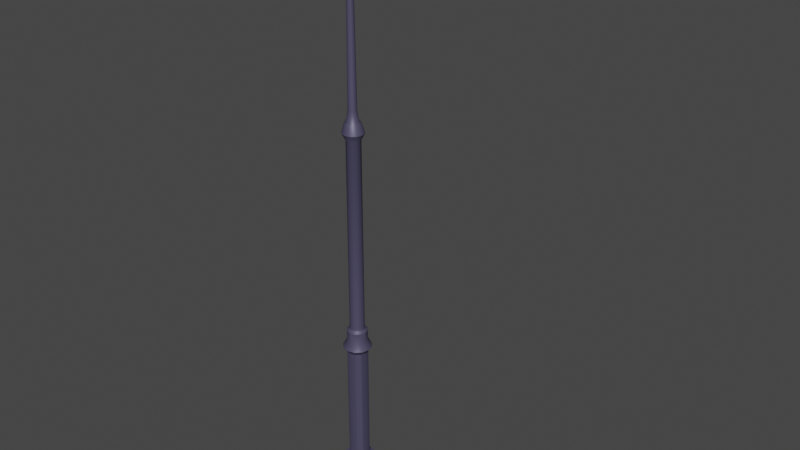 # Source: fonar.blend  (saved by Blender 3.6.13; exported with 4.5.12 LTS)
import bpy
from mathutils import Matrix  # noqa: F401  (used for matrix-valued properties, if any)

bpy.ops.wm.read_factory_settings(use_empty=True)
scene = bpy.context.scene
scene.name = 'Scene'

# ---- collections
col_collection = bpy.data.collections.new('Collection'); scene.collection.children.link(col_collection)

# ---- materials (node trees are filled in below, after node groups)
mat_material_001 = bpy.data.materials.new('Material.001')
mat_material_001.use_transparent_shadow = False

# ---- node groups
ng_auto_smooth = bpy.data.node_groups.new('Auto Smooth', 'GeometryNodeTree')
_s = ng_auto_smooth.interface.new_socket(name='Geometry', in_out='OUTPUT', socket_type='NodeSocketGeometry')
_s = ng_auto_smooth.interface.new_socket(name='Geometry', in_out='INPUT', socket_type='NodeSocketGeometry')
_s = ng_auto_smooth.interface.new_socket(name='Angle', in_out='INPUT', socket_type='NodeSocketFloat')
_s.subtype = 'ANGLE'
_s.min_value = 0.0
_s.max_value = 3.142
ng_auto_smooth.is_modifier = True
_N = ng_auto_smooth.nodes; _L = ng_auto_smooth.links
n0 = _N.new('NodeGroupOutput'); n0.name = 'Group Output'; n0.location = (480, -100)
n1 = _N.new('NodeGroupInput'); n1.name = 'Group Input'; n1.location = (-420, -300)
n2 = _N.new('NodeGroupInput'); n2.name = 'Group Input.001'; n2.location = (-60, -100)
n3 = _N.new('GeometryNodeSetShadeSmooth'); n3.name = 'Set Shade Smooth'; n3.location = (120, -100)
n3.domain = 'EDGE'
n4 = _N.new('GeometryNodeSetShadeSmooth'); n4.name = 'Set Shade Smooth.001'; n4.location = (300, -100)
n5 = _N.new('GeometryNodeInputMeshEdgeAngle'); n5.name = 'Edge Angle'; n5.location = (-420, -220)
n6 = _N.new('GeometryNodeInputEdgeSmooth'); n6.name = 'Is Edge Smooth'; n6.location = (-60, -160)
n7 = _N.new('GeometryNodeInputShadeSmooth'); n7.name = 'Is Face Smooth'; n7.location = (-240, -340)
n8 = _N.new('FunctionNodeBooleanMath'); n8.name = 'Boolean Math'; n8.location = (-60, -220)
n9 = _N.new('FunctionNodeCompare'); n9.name = 'Compare'; n9.location = (-240, -180)
n9.operation = 'LESS_EQUAL'
_L.new(n5.outputs[0], n9.inputs[0])
_L.new(n4.outputs[0], n0.inputs[0])
_L.new(n1.outputs[1], n9.inputs[1])
_L.new(n9.outputs[0], n8.inputs[0])
_L.new(n7.outputs[0], n8.inputs[1])
_L.new(n2.outputs[0], n3.inputs[0])
_L.new(n6.outputs[0], n3.inputs[1])
_L.new(n3.outputs[0], n4.inputs[0])
_L.new(n8.outputs[0], n3.inputs[2])
n0.is_active_output = True

# ---- material node trees
mat_material_001.use_nodes = True; mat_material_001.node_tree.nodes.clear()
_N = mat_material_001.node_tree.nodes; _L = mat_material_001.node_tree.links
n0 = _N.new('ShaderNodeBsdfPrincipled'); n0.name = 'Principled BSDF'; n0.location = (10, 300)
n0.distribution = 'GGX'
n0.subsurface_method = 'RANDOM_WALK_SKIN'
n0.inputs[0].default_value = (0.08333, 0.07673, 0.1376, 1.0)
n0.inputs[1].default_value = 0.2441
n0.inputs[3].default_value = 1.45
n0.inputs[27].default_value = (0.0, 0.0, 0.0, 1.0)
n0.inputs[28].default_value = 1.0
n1 = _N.new('ShaderNodeOutputMaterial'); n1.name = 'Material Output'; n1.location = (300, 300)
_L.new(n0.outputs[0], n1.inputs[0])
n1.is_active_output = True

# ---- world
world_world = bpy.data.worlds.new('World'); scene.world = world_world
world_world.use_nodes = True; world_world.node_tree.nodes.clear()
_N = world_world.node_tree.nodes; _L = world_world.node_tree.links
n0 = _N.new('ShaderNodeOutputWorld'); n0.name = 'World Output'; n0.location = (300, 300)
n1 = _N.new('ShaderNodeBackground'); n1.name = 'Background'; n1.location = (10, 300)
n1.inputs[0].default_value = (0.05088, 0.05088, 0.05088, 1.0)
_L.new(n1.outputs[0], n0.inputs[0])
n0.is_active_output = True
world_world.color = (0.05088, 0.05088, 0.05088)
world_world.use_sun_shadow = False
world_world.sun_shadow_jitter_overblur = 0.0

# ---- meshes
me_circle_001 = bpy.data.meshes.new('Circle.001')
me_circle_001.from_pydata([(7.627, -0.3204, 35.85), (7.817, -0.1814, 36.04), (7.671, -0.4931, 36.04), (7.627, -0.3204, 37.1), (7.671, -0.4931, 36.91), (7.817, -0.1814, 36.91), (7.671, 0.4931, 36.04), (7.817, 0.1814, 36.04), (7.627, 0.3204, 35.85), (7.627, 0.3204, 37.1), (7.817, 0.1814, 36.91), (7.671, 0.4931, 36.91), (7.351, 0.5524, 35.85), (7.351, 0.7605, 36.04), (6.884, 0.6422, 35.85), (6.884, 0.849, 36.04), (6.418, 0.683, 35.85), (6.418, 0.8896, 36.04), (4.454, 0.6131, 35.85), (4.454, 0.821, 36.04), (4.026, 0.5442, 36.06), (4.068, 0.3669, 35.86), (3.879, 0.2343, 36.07), (4.068, 0.3669, 37.08), (4.026, 0.5442, 36.89), (3.879, 0.2343, 36.88), (4.454, 0.6131, 37.1), (4.454, 0.821, 36.91), (6.418, 0.683, 37.1), (6.418, 0.8896, 36.91), (6.884, 0.6422, 37.1), (6.884, 0.849, 36.91), (7.351, 0.7605, 36.91), (7.351, 0.5524, 37.1), (4.068, -0.3669, 35.86), (4.026, -0.5442, 36.06), (3.879, -0.2343, 36.07), (4.454, -0.6131, 35.85), (4.454, -0.821, 36.04), (6.418, -0.683, 35.85), (6.418, -0.8896, 36.04), (6.884, -0.6422, 35.85), (6.884, -0.849, 36.04), (7.351, -0.7605, 36.04), (7.351, -0.5524, 35.85), (7.351, -0.5524, 37.1), (7.351, -0.7605, 36.91), (6.884, -0.6422, 37.1), (6.884, -0.849, 36.91), (6.418, -0.683, 37.1), (6.418, -0.8896, 36.91), (4.454, -0.6131, 37.1), (4.454, -0.821, 36.91), (4.026, -0.5442, 36.89), (4.068, -0.3669, 37.08), (3.879, -0.2343, 36.88), (4.221, -0.7026, 36.91), (4.221, -0.4926, 37.1), (4.221, -0.7026, 36.04), (4.221, -0.4926, 35.85), (4.221, 0.7026, 36.91), (4.221, 0.4926, 37.1), (4.221, 0.7026, 36.04), (4.221, 0.4926, 35.85), (0.0389, 1.0, -0.06917), (-0.4611, 0.866, -0.06917), (-0.8271, 0.5, -0.06917), (-0.9611, 0.0, -0.06917), (-0.8271, -0.5, -0.06917), (-0.4611, -0.866, -0.06917), (0.0389, -1.0, -0.06917), (0.5389, -0.866, -0.06917), (0.9049, -0.5, -0.06917), (1.039, 0.0, -0.06917), (0.9049, 0.5, -0.06917), (0.5389, 0.866, -0.06917), (0.0389, 1.0, 0.7087), (-0.4611, 0.866, 0.7087), (-0.8271, 0.5, 0.7087), (-0.9611, 0.0, 0.7087), (-0.8271, -0.5, 0.7087), (-0.4611, -0.866, 0.7087), (0.0389, -1.0, 0.7087), (0.5389, -0.866, 0.7087), (0.9049, -0.5, 0.7087), (1.039, 0.0, 0.7087), (0.9049, 0.5, 0.7087), (0.5389, 0.866, 0.7087), (0.0389, 0.6594, 0.7087), (-0.2908, 0.5711, 0.7087), (-0.5322, 0.3297, 0.7087), (-0.6205, 2.534e-09, 0.7087), (-0.5322, -0.3297, 0.7087), (-0.2908, -0.5711, 0.7087), (0.0389, -0.6594, 0.7087), (0.3686, -0.5711, 0.7087), (0.61, -0.3297, 0.7087), (0.6983, 2.534e-09, 0.7087), (0.61, 0.3297, 0.7087), (0.3686, 0.5711, 0.7087), (0.0389, 0.6594, 8.805), (-0.2908, 0.5711, 8.805), (-0.5322, 0.3297, 8.805), (-0.6205, 2.534e-09, 8.805), (-0.5322, -0.3297, 8.805), (-0.2908, -0.5711, 8.805), (0.0389, -0.6594, 8.805), (0.3686, -0.5711, 8.805), (0.61, -0.3297, 8.805), (0.6983, 2.534e-09, 8.805), (0.61, 0.3297, 8.805), (0.3686, 0.5711, 8.805), (0.0389, 0.9075, 9.121), (-0.4149, 0.7859, 9.121), (-0.747, 0.4538, 9.121), (-0.8686, 2.088e-09, 9.121), (-0.747, -0.4538, 9.121), (-0.4149, -0.7859, 9.121), (0.0389, -0.9075, 9.121), (0.4926, -0.7859, 9.121), (0.8248, -0.4538, 9.121), (0.9464, 2.088e-09, 9.121), (0.8248, 0.4538, 9.121), (0.4926, 0.7859, 9.121), (0.0389, 0.6573, 9.595), (-0.2897, 0.5692, 9.595), (-0.5303, 0.3286, 9.595), (-0.6184, -2.591e-09, 9.595), (-0.5303, -0.3286, 9.595), (-0.2897, -0.5692, 9.595), (0.0389, -0.6573, 9.595), (0.3675, -0.5692, 9.595), (0.6081, -0.3286, 9.595), (0.6962, -2.591e-09, 9.595), (0.6081, 0.3286, 9.595), (0.3675, 0.5692, 9.595), (0.0389, 0.6573, 10.27), (-0.2897, 0.5692, 10.27), (-0.5303, 0.3286, 10.27), (-0.6184, -2.591e-09, 10.27), (-0.5303, -0.3286, 10.27), (-0.2897, -0.5692, 10.27), (0.0389, -0.6573, 10.27), (0.3675, -0.5692, 10.27), (0.6081, -0.3286, 10.27), (0.6962, -2.591e-09, 10.27), (0.6081, 0.3286, 10.27), (0.3675, 0.5692, 10.27), (0.0389, 0.5015, 10.43), (-0.2118, 0.4343, 10.43), (-0.3954, 0.2507, 10.43), (-0.4626, -1.095e-09, 10.43), (-0.3954, -0.2507, 10.43), (-0.2118, -0.4343, 10.43), (0.0389, -0.5015, 10.43), (0.2896, -0.4343, 10.43), (0.4732, -0.2507, 10.43), (0.5404, -1.095e-09, 10.43), (0.4732, 0.2507, 10.43), (0.2896, 0.4343, 10.43), (0.0389, 0.4732, 10.63), (-0.1977, 0.4098, 10.63), (-0.3709, 0.2366, 10.63), (-0.4343, -4.233e-10, 10.63), (-0.3709, -0.2366, 10.63), (-0.1977, -0.4098, 10.63), (0.0389, -0.4732, 10.63), (0.2755, -0.4098, 10.63), (0.4487, -0.2366, 10.63), (0.5121, -4.233e-10, 10.63), (0.4487, 0.2366, 10.63), (0.2755, 0.4098, 10.63), (0.03644, 0.4562, 22.77), (-0.1917, 0.3951, 22.77), (-0.3587, 0.2281, 22.77), (-0.4198, -7.009e-09, 22.77), (-0.3587, -0.2281, 22.77), (-0.1917, -0.3951, 22.77), (0.03644, -0.4562, 22.77), (0.2646, -0.3951, 22.77), (0.4316, -0.2281, 22.77), (0.4927, -7.009e-09, 22.77), (0.4316, 0.2281, 22.77), (0.2646, 0.3951, 22.77), (0.03644, 0.6791, 23.18), (-0.3031, 0.5881, 23.18), (-0.5517, 0.3396, 23.18), (-0.6427, -7.208e-09, 23.18), (-0.5517, -0.3396, 23.18), (-0.3031, -0.5881, 23.18), (0.03644, -0.6791, 23.18), (0.376, -0.5881, 23.18), (0.6246, -0.3396, 23.18), (0.7156, -7.208e-09, 23.18), (0.6246, 0.3396, 23.18), (0.376, 0.5881, 23.18), (0.008839, 0.5024, 23.76), (-0.2424, 0.4351, 23.76), (-0.4263, 0.2512, 23.76), (-0.4936, -9.261e-08, 23.76), (-0.4263, -0.2512, 23.76), (-0.2424, -0.4351, 23.76), (0.008839, -0.5024, 23.76), (0.2601, -0.4351, 23.76), (0.444, -0.2512, 23.76), (0.5113, -9.261e-08, 23.76), (0.444, 0.2512, 23.76), (0.2601, 0.4351, 23.76), (0.008839, 0.378, 23.92), (-0.1802, 0.3273, 23.92), (-0.3185, 0.189, 23.92), (-0.3692, -9.087e-08, 23.92), (-0.3185, -0.189, 23.92), (-0.1802, -0.3273, 23.92), (0.008839, -0.378, 23.92), (0.1978, -0.3273, 23.92), (0.3362, -0.189, 23.92), (0.3868, -9.087e-08, 23.92), (0.3362, 0.189, 23.92), (0.1978, 0.3273, 23.92), (0.006384, 0.28, 24.51), (-0.1336, 0.2425, 24.51), (-0.2361, 0.14, 24.51), (-0.2736, -9.792e-08, 24.51), (-0.2361, -0.14, 24.51), (-0.1336, -0.2425, 24.51), (0.006384, -0.28, 24.51), (0.1464, -0.2425, 24.51), (0.2489, -0.14, 24.51), (0.2864, -9.792e-08, 24.51), (0.2489, 0.14, 24.51), (0.1464, 0.2425, 24.51), (0.006384, 0.1977, 32.75), (-0.09247, 0.1712, 32.75), (-0.1648, 0.09885, 32.75), (-0.1913, -9.274e-08, 32.75), (-0.1648, -0.09885, 32.75), (-0.09247, -0.1712, 32.75), (0.006384, -0.1977, 32.75), (0.1052, -0.1712, 32.75), (0.1776, -0.09885, 32.75), (0.2041, -9.274e-08, 32.75), (0.1776, 0.09885, 32.75), (0.1052, 0.1712, 32.75), (0.006382, 0.1977, 34.67), (-0.08436, 0.1712, 34.71), (-0.1508, 0.09885, 34.73), (-0.1751, -1.033e-07, 34.74), (-0.1508, -0.09885, 34.73), (-0.08436, -0.1712, 34.71), (0.006382, -0.1977, 34.67), (0.09712, -0.1712, 34.63), (0.1635, -0.09885, 34.6), (0.1879, -8.221e-08, 34.59), (0.1635, 0.09885, 34.6), (0.09712, 0.1712, 34.63), (0.4637, 0.1977, 35.66), (0.4025, 0.1712, 35.74), (0.3577, 0.09885, 35.79), (0.3412, -2.47e-07, 35.81), (0.3577, -0.09885, 35.79), (0.4025, -0.1712, 35.74), (0.4637, -0.1977, 35.66), (0.5249, -0.1712, 35.58), (0.5698, -0.09885, 35.52), (0.5862, -2.053e-07, 35.5), (0.5698, 0.09885, 35.52), (0.5249, 0.1712, 35.58), (1.457, 0.1977, 36.38), (1.425, 0.1712, 36.47), (1.402, 0.09885, 36.54), (1.393, -3.479e-07, 36.56), (1.402, -0.09885, 36.54), (1.425, -0.1712, 36.47), (1.457, -0.1977, 36.38), (1.489, -0.1712, 36.28), (1.512, -0.09885, 36.22), (1.52, -2.976e-07, 36.19), (1.512, 0.09885, 36.22), (1.489, 0.1712, 36.28), (2.502, 0.1977, 36.68), (2.505, 0.1712, 36.78), (2.508, 0.09885, 36.85), (2.508, -3.897e-07, 36.88), (2.508, -0.09885, 36.85), (2.505, -0.1712, 36.78), (2.502, -0.1977, 36.68), (2.499, -0.1712, 36.58), (2.496, -0.09885, 36.51), (2.496, -3.366e-07, 36.48), (2.496, 0.09885, 36.51), (2.499, 0.1712, 36.58), (3.907, 0.1977, 36.71), (3.91, 0.1712, 36.81), (3.912, 0.09885, 36.88), (3.913, -3.94e-07, 36.91), (3.912, -0.09885, 36.88), (3.91, -0.1712, 36.81), (3.907, -0.1977, 36.71), (3.903, -0.1712, 36.61), (3.901, -0.09885, 36.54), (3.9, -3.409e-07, 36.51), (3.901, 0.09885, 36.54), (3.903, 0.1712, 36.61)], [], [(28, 26, 51, 49), (15, 31, 32, 13), (2, 4, 46, 43), (55, 25, 22, 36), (7, 10, 5, 1), (40, 50, 52, 38), (13, 32, 11, 6), (58, 56, 53, 35), (33, 30, 47, 45), (30, 28, 49, 47), (26, 61, 57, 51), (62, 60, 27, 19), (63, 18, 37, 59), (19, 27, 29, 17), (17, 29, 31, 15), (9, 33, 45, 3), (43, 46, 48, 42), (42, 48, 50, 40), (38, 52, 56, 58), (21, 63, 59, 34), (20, 24, 60, 62), (18, 16, 39, 37), (16, 14, 41, 39), (14, 12, 44, 41), (61, 23, 54, 57), (0, 1, 2), (3, 4, 5), (6, 7, 8), (9, 10, 11), (20, 21, 22), (23, 24, 25), (34, 35, 36), (53, 54, 55), (33, 9, 11, 32), (10, 7, 6, 11), (0, 8, 7, 1), (9, 3, 5, 10), (4, 2, 1, 5), (44, 0, 2, 43), (8, 12, 13, 6), (12, 14, 15, 13), (14, 16, 17, 15), (16, 18, 19, 17), (63, 21, 20, 62), (61, 26, 27, 60), (26, 28, 29, 27), (28, 30, 31, 29), (30, 33, 32, 31), (59, 37, 38, 58), (37, 39, 40, 38), (39, 41, 42, 40), (41, 44, 43, 42), (3, 45, 46, 4), (45, 47, 48, 46), (47, 49, 50, 48), (49, 51, 52, 50), (57, 54, 53, 56), (25, 55, 54, 23), (21, 34, 36, 22), (55, 36, 35, 53), (24, 20, 22, 25), (23, 61, 60, 24), (51, 57, 56, 52), (18, 63, 62, 19), (34, 59, 58, 35), (12, 8, 0, 44), (68, 80, 79, 67), (75, 87, 86, 74), (65, 77, 76, 64), (72, 84, 83, 71), (69, 81, 80, 68), (64, 76, 87, 75), (66, 78, 77, 65), (73, 85, 84, 72), (70, 82, 81, 69), (67, 79, 78, 66), (74, 86, 85, 73), (71, 83, 82, 70), (79, 91, 90, 78), (86, 98, 97, 85), (83, 95, 94, 82), (80, 92, 91, 79), (87, 99, 98, 86), (77, 89, 88, 76), (84, 96, 95, 83), (81, 93, 92, 80), (76, 88, 99, 87), (78, 90, 89, 77), (85, 97, 96, 84), (82, 94, 93, 81), (94, 106, 105, 93), (91, 103, 102, 90), (98, 110, 109, 97), (95, 107, 106, 94), (92, 104, 103, 91), (99, 111, 110, 98), (89, 101, 100, 88), (96, 108, 107, 95), (93, 105, 104, 92), (88, 100, 111, 99), (90, 102, 101, 89), (97, 109, 108, 96), (106, 118, 117, 105), (103, 115, 114, 102), (110, 122, 121, 109), (107, 119, 118, 106), (104, 116, 115, 103), (111, 123, 122, 110), (101, 113, 112, 100), (108, 120, 119, 107), (105, 117, 116, 104), (100, 112, 123, 111), (102, 114, 113, 101), (109, 121, 120, 108), (121, 133, 132, 120), (118, 130, 129, 117), (115, 127, 126, 114), (122, 134, 133, 121), (119, 131, 130, 118), (116, 128, 127, 115), (123, 135, 134, 122), (113, 125, 124, 112), (120, 132, 131, 119), (117, 129, 128, 116), (112, 124, 135, 123), (114, 126, 125, 113), (126, 138, 137, 125), (133, 145, 144, 132), (130, 142, 141, 129), (127, 139, 138, 126), (134, 146, 145, 133), (131, 143, 142, 130), (128, 140, 139, 127), (135, 147, 146, 134), (125, 137, 136, 124), (132, 144, 143, 131), (129, 141, 140, 128), (124, 136, 147, 135), (136, 148, 159, 147), (138, 150, 149, 137), (145, 157, 156, 144), (142, 154, 153, 141), (139, 151, 150, 138), (146, 158, 157, 145), (143, 155, 154, 142), (140, 152, 151, 139), (147, 159, 158, 146), (137, 149, 148, 136), (144, 156, 155, 143), (141, 153, 152, 140), (153, 165, 164, 152), (148, 160, 171, 159), (150, 162, 161, 149), (157, 169, 168, 156), (154, 166, 165, 153), (151, 163, 162, 150), (158, 170, 169, 157), (155, 167, 166, 154), (152, 164, 163, 151), (159, 171, 170, 158), (149, 161, 160, 148), (156, 168, 167, 155), (165, 177, 176, 164), (160, 172, 183, 171), (162, 174, 173, 161), (169, 181, 180, 168), (166, 178, 177, 165), (163, 175, 174, 162), (170, 182, 181, 169), (167, 179, 178, 166), (164, 176, 175, 163), (171, 183, 182, 170), (161, 173, 172, 160), (168, 180, 179, 167), (177, 189, 188, 176), (172, 184, 195, 183), (174, 186, 185, 173), (181, 193, 192, 180), (178, 190, 189, 177), (175, 187, 186, 174), (182, 194, 193, 181), (179, 191, 190, 178), (176, 188, 187, 175), (183, 195, 194, 182), (173, 185, 184, 172), (180, 192, 191, 179), (189, 201, 200, 188), (184, 196, 207, 195), (186, 198, 197, 185), (193, 205, 204, 192), (190, 202, 201, 189), (187, 199, 198, 186), (194, 206, 205, 193), (191, 203, 202, 190), (188, 200, 199, 187), (195, 207, 206, 194), (185, 197, 196, 184), (192, 204, 203, 191), (204, 216, 215, 203), (201, 213, 212, 200), (196, 208, 219, 207), (198, 210, 209, 197), (205, 217, 216, 204), (202, 214, 213, 201), (199, 211, 210, 198), (206, 218, 217, 205), (203, 215, 214, 202), (200, 212, 211, 199), (207, 219, 218, 206), (197, 209, 208, 196), (209, 221, 220, 208), (216, 228, 227, 215), (213, 225, 224, 212), (208, 220, 231, 219), (210, 222, 221, 209), (217, 229, 228, 216), (214, 226, 225, 213), (211, 223, 222, 210), (218, 230, 229, 217), (215, 227, 226, 214), (212, 224, 223, 211), (219, 231, 230, 218), (231, 243, 242, 230), (221, 233, 232, 220), (228, 240, 239, 227), (225, 237, 236, 224), (220, 232, 243, 231), (222, 234, 233, 221), (229, 241, 240, 228), (226, 238, 237, 225), (223, 235, 234, 222), (230, 242, 241, 229), (227, 239, 238, 226), (224, 236, 235, 223), (236, 248, 247, 235), (243, 255, 254, 242), (233, 245, 244, 232), (240, 252, 251, 239), (237, 249, 248, 236), (232, 244, 255, 243), (234, 246, 245, 233), (241, 253, 252, 240), (238, 250, 249, 237), (235, 247, 246, 234), (242, 254, 253, 241), (239, 251, 250, 238), (250, 262, 261, 249), (247, 259, 258, 246), (254, 266, 265, 253), (251, 263, 262, 250), (248, 260, 259, 247), (255, 267, 266, 254), (245, 257, 256, 244), (252, 264, 263, 251), (249, 261, 260, 248), (244, 256, 267, 255), (246, 258, 257, 245), (253, 265, 264, 252), (265, 277, 276, 264), (262, 274, 273, 261), (259, 271, 270, 258), (266, 278, 277, 265), (263, 275, 274, 262), (260, 272, 271, 259), (267, 279, 278, 266), (257, 269, 268, 256), (264, 276, 275, 263), (261, 273, 272, 260), (256, 268, 279, 267), (258, 270, 269, 257), (273, 285, 284, 272), (268, 280, 291, 279), (270, 282, 281, 269), (277, 289, 288, 276), (274, 286, 285, 273), (271, 283, 282, 270), (278, 290, 289, 277), (275, 287, 286, 274), (272, 284, 283, 271), (279, 291, 290, 278), (269, 281, 280, 268), (276, 288, 287, 275), (288, 300, 299, 287), (285, 297, 296, 284), (280, 292, 303, 291), (282, 294, 293, 281), (289, 301, 300, 288), (286, 298, 297, 285), (283, 295, 294, 282), (290, 302, 301, 289), (287, 299, 298, 286), (284, 296, 295, 283), (291, 303, 302, 290), (281, 293, 292, 280), (65, 64, 75, 74, 73, 72, 71, 70, 69, 68, 67, 66)])
me_circle_001.polygons.foreach_set('use_smooth', [True] * 295)
_uv = me_circle_001.uv_layers.new(name='UVMap')
_uv.uv.foreach_set('vector', [0.75, 0.529, 0.7917, 0.5316, 0.7917, 0.7184, 0.75, 0.721, 0.4131, 0.4167, 0.5869, 0.4167, 0.5869, 0.4583, 0.4131, 0.4583, 0.4131, 0.763, 0.5869, 0.763, 0.5869, 0.7917, 0.4131, 0.7917, 0.5749, 0.819, 0.5613, 0.4645, 0.277, 0.5791, 0.3784, 0.8458, 0.4131, 0.564, 0.5869, 0.564, 0.5869, 0.686, 0.4131, 0.686, 0.4131, 0.875, 0.5869, 0.875, 0.5869, 0.9167, 0.4131, 0.9167, 0.4131, 0.4583, 0.5869, 0.4583, 0.5869, 0.487, 0.4131, 0.487, 0.4131, 0.9375, 0.5869, 0.9375, 0.5858, 0.9494, 0.4142, 0.9494, 0.6667, 0.5342, 0.7083, 0.5304, 0.7083, 0.7196, 0.6667, 0.7158, 0.7083, 0.5304, 0.75, 0.529, 0.75, 0.721, 0.7083, 0.7196, 0.7917, 0.5316, 0.8125, 0.5374, 0.8125, 0.7126, 0.7917, 0.7184, 0.4131, 0.3125, 0.5869, 0.3125, 0.5869, 0.3333, 0.4131, 0.3333, 0.1875, 0.5374, 0.2083, 0.5316, 0.2083, 0.7184, 0.1875, 0.7126, 0.4131, 0.3333, 0.5869, 0.3333, 0.5869, 0.375, 0.4131, 0.375, 0.4131, 0.375, 0.5869, 0.375, 0.5869, 0.4167, 0.4131, 0.4167, 0.642, 0.5442, 0.6667, 0.5342, 0.6667, 0.7158, 0.642, 0.7058, 0.4131, 0.7917, 0.5869, 0.7917, 0.5869, 0.8333, 0.4131, 0.8333, 0.4131, 0.8333, 0.5869, 0.8333, 0.5869, 0.875, 0.4131, 0.875, 0.4131, 0.9167, 0.5869, 0.9167, 0.5869, 0.9375, 0.4131, 0.9375, 0.1782, 0.543, 0.1875, 0.5374, 0.1875, 0.7126, 0.1782, 0.707, 0.4142, 0.3006, 0.5858, 0.3006, 0.5869, 0.3125, 0.4131, 0.3125, 0.2083, 0.5316, 0.25, 0.529, 0.25, 0.721, 0.2083, 0.7184, 0.25, 0.529, 0.2917, 0.5304, 0.2917, 0.7196, 0.25, 0.721, 0.2917, 0.5304, 0.3333, 0.5342, 0.3333, 0.7158, 0.2917, 0.7196, 0.8125, 0.5374, 0.8218, 0.543, 0.8218, 0.707, 0.8125, 0.7126, 0.358, 0.7058, 0.375, 0.686, 0.362, 0.75, 0.625, 0.7578, 0.5869, 0.763, 0.5869, 0.75, 0.362, 0.5, 0.375, 0.564, 0.358, 0.5442, 0.625, 0.4922, 0.5869, 0.5, 0.5869, 0.487, 0.175, 0.5, 0.1782, 0.543, 0.1667, 0.556, 0.625, 0.3367, 0.5566, 0.3227, 0.5613, 0.4645, 0.1782, 0.707, 0.175, 0.75, 0.1667, 0.694, 0.5877, 0.9583, 0.625, 0.9133, 0.5749, 0.819, 0.625, 0.4675, 0.625, 0.4922, 0.5869, 0.487, 0.5869, 0.4583, 0.5869, 0.564, 0.4131, 0.564, 0.4131, 0.487, 0.5869, 0.487, 0.358, 0.7058, 0.358, 0.5442, 0.4131, 0.564, 0.4131, 0.686, 0.642, 0.5442, 0.642, 0.7058, 0.5869, 0.686, 0.5869, 0.564, 0.5869, 0.763, 0.4131, 0.763, 0.4131, 0.686, 0.5869, 0.686, 0.3333, 0.7158, 0.358, 0.7058, 0.362, 0.75, 0.3333, 0.75, 0.358, 0.5442, 0.3333, 0.5342, 0.3333, 0.5, 0.362, 0.5, 0.3333, 0.5342, 0.2917, 0.5304, 0.2917, 0.5, 0.3333, 0.5, 0.2917, 0.5304, 0.25, 0.529, 0.25, 0.5, 0.2917, 0.5, 0.25, 0.529, 0.2083, 0.5316, 0.2083, 0.5, 0.25, 0.5, 0.1875, 0.5374, 0.1782, 0.543, 0.175, 0.5, 0.1869, 0.5, 0.625, 0.3125, 0.625, 0.3258, 0.5869, 0.3333, 0.5869, 0.3125, 0.625, 0.3333, 0.625, 0.3748, 0.5869, 0.375, 0.5869, 0.3333, 0.625, 0.3766, 0.625, 0.4167, 0.5869, 0.4167, 0.5869, 0.375, 0.625, 0.4201, 0.625, 0.4583, 0.5869, 0.4583, 0.5869, 0.4167, 0.1875, 0.7126, 0.2083, 0.7184, 0.2083, 0.75, 0.1875, 0.75, 0.2083, 0.7184, 0.25, 0.721, 0.25, 0.75, 0.2083, 0.75, 0.25, 0.721, 0.2917, 0.7196, 0.2917, 0.75, 0.25, 0.75, 0.2917, 0.7196, 0.3333, 0.7158, 0.3333, 0.75, 0.2917, 0.75, 0.625, 0.7578, 0.625, 0.7825, 0.5869, 0.7917, 0.5869, 0.763, 0.625, 0.7917, 0.625, 0.8299, 0.5869, 0.8333, 0.5869, 0.7917, 0.625, 0.8333, 0.625, 0.8734, 0.5869, 0.875, 0.5869, 0.8333, 0.625, 0.8752, 0.625, 0.9167, 0.5869, 0.9167, 0.5869, 0.875, 0.625, 0.9437, 0.625, 0.9531, 0.5858, 0.9494, 0.5869, 0.9375, 0.5613, 0.4645, 0.5749, 0.819, 0.625, 0.9133, 0.625, 0.3367, 0.1782, 0.543, 0.1782, 0.707, 0.1667, 0.694, 0.1667, 0.556, 0.5749, 0.819, 0.3784, 0.8458, 0.4142, 0.9494, 0.5858, 0.9494, 0.5566, 0.3227, 0.235, 0.4689, 0.277, 0.5791, 0.5613, 0.4645, 0.625, 0.2969, 0.625, 0.3063, 0.5869, 0.3125, 0.5858, 0.3006, 0.625, 0.9242, 0.625, 0.9375, 0.5869, 0.9375, 0.5869, 0.9167, 0.2083, 0.5316, 0.1875, 0.5374, 0.1875, 0.5, 0.2083, 0.5, 0.1782, 0.707, 0.1875, 0.7126, 0.1869, 0.75, 0.175, 0.75, 0.3333, 0.5342, 0.358, 0.5442, 0.358, 0.7058, 0.3333, 0.7158, 0.0, 0.0, 0.0, 0.0, 0.0, 0.0, 0.0, 0.0, 0.0, 0.0, 0.0, 0.0, 0.0, 0.0, 0.0, 0.0, 0.0, 0.0, 0.0, 0.0, 0.0, 0.0, 0.0, 0.0, 0.0, 0.0, 0.0, 0.0, 0.0, 0.0, 0.0, 0.0, 0.0, 0.0, 0.0, 0.0, 0.0, 0.0, 0.0, 0.0, 0.0, 0.0, 0.0, 0.0, 0.0, 0.0, 0.0, 0.0, 0.0, 0.0, 0.0, 0.0, 0.0, 0.0, 0.0, 0.0, 0.0, 0.0, 0.0, 0.0, 0.0, 0.0, 0.0, 0.0, 0.0, 0.0, 0.0, 0.0, 0.0, 0.0, 0.0, 0.0, 0.0, 0.0, 0.0, 0.0, 0.0, 0.0, 0.0, 0.0, 0.0, 0.0, 0.0, 0.0, 0.0, 0.0, 0.0, 0.0, 0.0, 0.0, 0.0, 0.0, 0.0, 0.0, 0.0, 0.0, 0.0, 0.0, 0.0, 0.0, 0.0, 0.0, 0.0, 0.0, 0.0, 0.0, 0.0, 0.0, 0.0, 0.0, 0.0, 0.0, 0.0, 0.0, 0.0, 0.0, 0.0, 0.0, 0.0, 0.0, 0.0, 0.0, 0.0, 0.0, 0.0, 0.0, 0.0, 0.0, 0.0, 0.0, 0.0, 0.0, 0.0, 0.0, 0.0, 0.0, 0.0, 0.0, 0.0, 0.0, 0.0, 0.0, 0.0, 0.0, 0.0, 0.0, 0.0, 0.0, 0.0, 0.0, 0.0, 0.0, 0.0, 0.0, 0.0, 0.0, 0.0, 0.0, 0.0, 0.0, 0.0, 0.0, 0.0, 0.0, 0.0, 0.0, 0.0, 0.0, 0.0, 0.0, 0.0, 0.0, 0.0, 0.0, 0.0, 0.0, 0.0, 0.0, 0.0, 0.0, 0.0, 0.0, 0.0, 0.0, 0.0, 0.0, 0.0, 0.0, 0.0, 0.0, 0.0, 0.0, 0.0, 0.0, 0.0, 0.0, 0.0, 0.0, 0.0, 0.0, 0.0, 0.0, 0.0, 0.0, 0.0, 0.0, 0.0, 0.0, 0.0, 0.0, 0.0, 0.0, 0.0, 0.0, 0.0, 0.0, 0.0, 0.0, 0.0, 0.0, 0.0, 0.0, 0.0, 0.0, 0.0, 0.0, 0.0, 0.0, 0.0, 0.0, 0.0, 0.0, 0.0, 0.0, 0.0, 0.0, 0.0, 0.0, 0.0, 0.0, 0.0, 0.0, 0.0, 0.0, 0.0, 0.0, 0.0, 0.0, 0.0, 0.0, 0.0, 0.0, 0.0, 0.0, 0.0, 0.0, 0.0, 0.0, 0.0, 0.0, 0.0, 0.0, 0.0, 0.0, 0.0, 0.0, 0.0, 0.0, 0.0, 0.0, 0.0, 0.0, 0.0, 0.0, 0.0, 0.0, 0.0, 0.0, 0.0, 0.0, 0.0, 0.0, 0.0, 0.0, 0.0, 0.0, 0.0, 0.0, 0.0, 0.0, 0.0, 0.0, 0.0, 0.0, 0.0, 0.0, 0.0, 0.0, 0.0, 0.0, 0.0, 0.0, 0.0, 0.0, 0.0, 0.0, 0.0, 0.0, 0.0, 0.0, 0.0, 0.0, 0.0, 0.0, 0.0, 0.0, 0.0, 0.0, 0.0, 0.0, 0.0, 0.0, 0.0, 0.0, 0.0, 0.0, 0.0, 0.0, 0.0, 0.0, 0.0, 0.0, 0.0, 0.0, 0.0, 0.0, 0.0, 0.0, 0.0, 0.0, 0.0, 0.0, 0.0, 0.0, 0.0, 0.0, 0.0, 0.0, 0.0, 0.0, 0.0, 0.0, 0.0, 0.0, 0.0, 0.0, 0.0, 0.0, 0.0, 0.0, 0.0, 0.0, 0.0, 0.0, 0.0, 0.0, 0.0, 0.0, 0.0, 0.0, 0.0, 0.0, 0.0, 0.0, 0.0, 0.0, 0.0, 0.0, 0.0, 0.0, 0.0, 0.0, 0.0, 0.0, 0.0, 0.0, 0.0, 0.0, 0.0, 0.0, 0.0, 0.0, 0.0, 0.0, 0.0, 0.0, 0.0, 0.0, 0.0, 0.0, 0.0, 0.0, 0.0, 0.0, 0.0, 0.0, 0.0, 0.0, 0.0, 0.0, 0.0, 0.0, 0.0, 0.0, 0.0, 0.0, 0.0, 0.0, 0.0, 0.0, 0.0, 0.0, 0.0, 0.0, 0.0, 0.0, 0.0, 0.0, 0.0, 0.0, 0.0, 0.0, 0.0, 0.0, 0.0, 0.0, 0.0, 0.0, 0.0, 0.0, 0.0, 0.0, 0.0, 0.0, 0.0, 0.0, 0.0, 0.0, 0.0, 0.0, 0.0, 0.0, 0.0, 0.0, 0.0, 0.0, 0.0, 0.0, 0.0, 0.0, 0.0, 0.0, 0.0, 0.0, 0.0, 0.0, 0.0, 0.0, 0.0, 0.0, 0.0, 0.0, 0.0, 0.0, 0.0, 0.0, 0.0, 0.0, 0.0, 0.0, 0.0, 0.0, 0.0, 0.0, 0.0, 0.0, 0.0, 0.0, 0.0, 0.0, 0.0, 0.0, 0.0, 0.0, 0.0, 0.0, 0.0, 0.0, 0.0, 0.0, 0.0, 0.0, 0.0, 0.0, 0.0, 0.0, 0.0, 0.0, 0.0, 0.0, 0.0, 0.0, 0.0, 0.0, 0.0, 0.0, 0.0, 0.0, 0.0, 0.0, 0.0, 0.0, 0.0, 0.0, 0.0, 0.0, 0.0, 0.0, 0.0, 0.0, 0.0, 0.0, 0.0, 0.0, 0.0, 0.0, 0.0, 0.0, 0.0, 0.0, 0.0, 0.0, 0.0, 0.0, 0.0, 0.0, 0.0, 0.0, 0.0, 0.0, 0.0, 0.0, 0.0, 0.0, 0.0, 0.0, 0.0, 0.0, 0.0, 0.0, 0.0, 0.0, 0.0, 0.0, 0.0, 0.0, 0.0, 0.0, 0.0, 0.0, 0.0, 0.0, 0.0, 0.0, 0.0, 0.0, 0.0, 0.0, 0.0, 0.0, 0.0, 0.0, 0.0, 0.0, 0.0, 0.0, 0.0, 0.0, 0.0, 0.0, 0.0, 0.0, 0.0, 0.0, 0.0, 0.0, 0.0, 0.0, 0.0, 0.0, 0.0, 0.0, 0.0, 0.0, 0.0, 0.0, 0.0, 0.0, 0.0, 0.0, 0.0, 0.0, 0.0, 0.0, 0.0, 0.0, 0.0, 0.0, 0.0, 0.0, 0.0, 0.0, 0.0, 0.0, 0.0, 0.0, 0.0, 0.0, 0.0, 0.0, 0.0, 0.0, 0.0, 0.0, 0.0, 0.0, 0.0, 0.0, 0.0, 0.0, 0.0, 0.0, 0.0, 0.0, 0.0, 0.0, 0.0, 0.0, 0.0, 0.0, 0.0, 0.0, 0.0, 0.0, 0.0, 0.0, 0.0, 0.0, 0.0, 0.0, 0.0, 0.0, 0.0, 0.0, 0.0, 0.0, 0.0, 0.0, 0.0, 0.0, 0.0, 0.0, 0.0, 0.0, 0.0, 0.0, 0.0, 0.0, 0.0, 0.0, 0.0, 0.0, 0.0, 0.0, 0.0, 0.0, 0.0, 0.0, 0.0, 0.0, 0.0, 0.0, 0.0, 0.0, 0.0, 0.0, 0.0, 0.0, 0.0, 0.0, 0.0, 0.0, 0.0, 0.0, 0.0, 0.0, 0.0, 0.0, 0.0, 0.0, 0.0, 0.0, 0.0, 0.0, 0.0, 0.0, 0.0, 0.0, 0.0, 0.0, 0.0, 0.0, 0.0, 0.0, 0.0, 0.0, 0.0, 0.0, 0.0, 0.0, 0.0, 0.0, 0.0, 0.0, 0.0, 0.0, 0.0, 0.0, 0.0, 0.0, 0.0, 0.0, 0.0, 0.0, 0.0, 0.0, 0.0, 0.0, 0.0, 0.0, 0.0, 0.0, 0.0, 0.0, 0.0, 0.0, 0.0, 0.0, 0.0, 0.0, 0.0, 0.0, 0.0, 0.0, 0.0, 0.0, 0.0, 0.0, 0.0, 0.0, 0.0, 0.0, 0.0, 0.0, 0.0, 0.0, 0.0, 0.0, 0.0, 0.0, 0.0, 0.0, 0.0, 0.0, 0.0, 0.0, 0.0, 0.0, 0.0, 0.0, 0.0, 0.0, 0.0, 0.0, 0.0, 0.0, 0.0, 0.0, 0.0, 0.0, 0.0, 0.0, 0.0, 0.0, 0.0, 0.0, 0.0, 0.0, 0.0, 0.0, 0.0, 0.0, 0.0, 0.0, 0.0, 0.0, 0.0, 0.0, 0.0, 0.0, 0.0, 0.0, 0.0, 0.0, 0.0, 0.0, 0.0, 0.0, 0.0, 0.0, 0.0, 0.0, 0.0, 0.0, 0.0, 0.0, 0.0, 0.0, 0.0, 0.0, 0.0, 0.0, 0.0, 0.0, 0.0, 0.0, 0.0, 0.0, 0.0, 0.0, 0.0, 0.0, 0.0, 0.0, 0.0, 0.0, 0.0, 0.0, 0.0, 0.0, 0.0, 0.0, 0.0, 0.0, 0.0, 0.0, 0.0, 0.0, 0.0, 0.0, 0.0, 0.0, 0.0, 0.0, 0.0, 0.0, 0.0, 0.0, 0.0, 0.0, 0.0, 0.0, 0.0, 0.0, 0.0, 0.0, 0.0, 0.0, 0.0, 0.0, 0.0, 0.0, 0.0, 0.0, 0.0, 0.0, 0.0, 0.0, 0.0, 0.0, 0.0, 0.0, 0.0, 0.0, 0.0, 0.0, 0.0, 0.0, 0.0, 0.0, 0.0, 0.0, 0.0, 0.0, 0.0, 0.0, 0.0, 0.0, 0.0, 0.0, 0.0, 0.0, 0.0, 0.0, 0.0, 0.0, 0.0, 0.0, 0.0, 0.0, 0.0, 0.0, 0.0, 0.0, 0.0, 0.0, 0.0, 0.0, 0.0, 0.0, 0.0, 0.0, 0.0, 0.0, 0.0, 0.0, 0.0, 0.0, 0.0, 0.0, 0.0, 0.0, 0.0, 0.0, 0.0, 0.0, 0.0, 0.0, 0.0, 0.0, 0.0, 0.0, 0.0, 0.0, 0.0, 0.0, 0.0, 0.0, 0.0, 0.0, 0.0, 0.0, 0.0, 0.0, 0.0, 0.0, 0.0, 0.0, 0.0, 0.0, 0.0, 0.0, 0.0, 0.0, 0.0, 0.0, 0.0, 0.0, 0.0, 0.0, 0.0, 0.0, 0.0, 0.0, 0.0, 0.0, 0.0, 0.0, 0.0, 0.0, 0.0, 0.0, 0.0, 0.0, 0.0, 0.0, 0.0, 0.0, 0.0, 0.0, 0.0, 0.0, 0.0, 0.0, 0.0, 0.0, 0.0, 0.0, 0.0, 0.0, 0.0, 0.0, 0.0, 0.0, 0.0, 0.0, 0.0, 0.0, 0.0, 0.0, 0.0, 0.0, 0.0, 0.0, 0.0, 0.0, 0.0, 0.0, 0.0, 0.0, 0.0, 0.0, 0.0, 0.0, 0.0, 0.0, 0.0, 0.0, 0.0, 0.0, 0.0, 0.0, 0.0, 0.0, 0.0, 0.0, 0.0, 0.0, 0.0, 0.0, 0.0, 0.0, 0.0, 0.0, 0.0, 0.0, 0.0, 0.0, 0.0, 0.0, 0.0, 0.0, 0.0, 0.0, 0.0, 0.0, 0.0, 0.0, 0.0, 0.0, 0.0, 0.0, 0.0, 0.0, 0.0, 0.0, 0.0, 0.0, 0.0, 0.0, 0.0, 0.0, 0.0, 0.0, 0.0, 0.0, 0.0, 0.0, 0.0, 0.0, 0.0, 0.0, 0.0, 0.0, 0.0, 0.0, 0.0, 0.0, 0.0, 0.0, 0.0, 0.0, 0.0, 0.0, 0.0, 0.0, 0.0, 0.0, 0.0, 0.0, 0.0, 0.0, 0.0, 0.0, 0.0, 0.0, 0.0, 0.0, 0.0, 0.0, 0.0, 0.0, 0.0, 0.0, 0.0, 0.0, 0.0, 0.0, 0.0, 0.0, 0.0, 0.0, 0.0, 0.0, 0.0, 0.0, 0.0, 0.0, 0.0, 0.0, 0.0, 0.0, 0.0, 0.0, 0.0, 0.0, 0.0, 0.0, 0.0, 0.0, 0.0, 0.0, 0.0, 0.0, 0.0, 0.0, 0.0, 0.0, 0.0, 0.0, 0.0, 0.0, 0.0, 0.0, 0.0, 0.0, 0.0, 0.0, 0.0, 0.0, 0.0, 0.0, 0.0, 0.0, 0.0, 0.0, 0.0, 0.0, 0.0, 0.0, 0.0, 0.0, 0.0, 0.0, 0.0, 0.0, 0.0, 0.0, 0.0, 0.0, 0.0, 0.0, 0.0, 0.0, 0.0, 0.0, 0.0, 0.0, 0.0, 0.0, 0.0, 0.0, 0.0, 0.0, 0.0, 0.0, 0.0, 0.0, 0.0, 0.0, 0.0, 0.0, 0.0, 0.0, 0.0, 0.0, 0.0, 0.0, 0.0, 0.0, 0.0, 0.0, 0.0, 0.0, 0.0, 0.0, 0.0, 0.0, 0.0, 0.0, 0.0, 0.0, 0.0, 0.0, 0.0, 0.0, 0.0, 0.0, 0.0, 0.0, 0.0, 0.0, 0.0, 0.0, 0.0, 0.0, 0.0, 0.0, 0.0, 0.0, 0.0, 0.0, 0.0, 0.0, 0.0, 0.0, 0.0, 0.0, 0.0, 0.0, 0.0, 0.0, 0.0, 0.0, 0.0, 0.0, 0.0, 0.0, 0.0, 0.0, 0.0, 0.0, 0.0, 0.0, 0.0, 0.0, 0.0, 0.0, 0.0, 0.0, 0.0, 0.0, 0.0, 0.0, 0.0, 0.0, 0.0, 0.0, 0.0, 0.0, 0.0, 0.0, 0.0, 0.0, 0.0, 0.0, 0.0, 0.0, 0.0, 0.0, 0.0, 0.0, 0.0, 0.0, 0.0, 0.0, 0.0, 0.0, 0.0, 0.0, 0.0, 0.0, 0.0, 0.0, 0.0, 0.0, 0.0, 0.0, 0.0, 0.0, 0.0, 0.0, 0.0, 0.0, 0.0, 0.0, 0.0, 0.0, 0.0, 0.0, 0.0, 0.0, 0.0, 0.0, 0.0, 0.0, 0.0, 0.0, 0.0, 0.0, 0.0, 0.0, 0.0, 0.0, 0.0, 0.0, 0.0, 0.0, 0.0, 0.0, 0.0, 0.0, 0.0, 0.0, 0.0, 0.0, 0.0, 0.0, 0.0, 0.0, 0.0, 0.0, 0.0, 0.0, 0.0, 0.0, 0.0, 0.0, 0.0, 0.0, 0.0, 0.0, 0.0, 0.0, 0.0, 0.0, 0.0, 0.0, 0.0, 0.0, 0.0, 0.0, 0.0, 0.0, 0.0, 0.0, 0.0, 0.0, 0.0, 0.0, 0.0, 0.0, 0.0, 0.0, 0.0, 0.0, 0.0, 0.0, 0.0, 0.0, 0.0, 0.0, 0.0, 0.0, 0.0, 0.0, 0.0, 0.0, 0.0, 0.0, 0.0, 0.0, 0.0, 0.0, 0.0, 0.0, 0.0, 0.0, 0.0, 0.0, 0.0, 0.0, 0.0, 0.0, 0.0, 0.0, 0.0, 0.0, 0.0, 0.0, 0.0, 0.0, 0.0, 0.0, 0.0, 0.0, 0.0, 0.0, 0.0, 0.0, 0.0, 0.0, 0.0, 0.0, 0.0, 0.0, 0.0, 0.0, 0.0, 0.0, 0.0, 0.0, 0.0, 0.0, 0.0, 0.0, 0.0, 0.0, 0.0, 0.0, 0.0, 0.0, 0.0, 0.0, 0.0, 0.0, 0.0, 0.0, 0.0, 0.0, 0.0, 0.0, 0.0, 0.0, 0.0, 0.0, 0.0, 0.0, 0.0, 0.0, 0.0, 0.0, 0.0, 0.0, 0.0, 0.0, 0.0, 0.0, 0.0, 0.0, 0.0, 0.0, 0.0, 0.0, 0.0, 0.0, 0.0, 0.0, 0.0, 0.0, 0.0, 0.0, 0.0, 0.0, 0.0, 0.0, 0.0, 0.0, 0.0, 0.0, 0.0, 0.0, 0.0, 0.0, 0.0, 0.0, 0.0, 0.0, 0.0, 0.0, 0.0, 0.0, 0.0, 0.0, 0.0, 0.0, 0.0, 0.0, 0.0, 0.0, 0.0, 0.0, 0.0, 0.0, 0.0, 0.0, 0.0, 0.0, 0.0, 0.0, 0.0, 0.0, 0.0, 0.0, 0.0, 0.0, 0.0, 0.0, 0.0, 0.0, 0.0, 0.0, 0.0, 0.0, 0.0, 0.0, 0.0, 0.0, 0.0, 0.0, 0.0, 0.0, 0.0, 0.0, 0.0, 0.0, 0.0, 0.0, 0.0, 0.0, 0.0, 0.0, 0.0, 0.0, 0.0, 0.0, 0.0, 0.0, 0.0, 0.0, 0.0, 0.0, 0.0, 0.0, 0.0, 0.0, 0.0, 0.0, 0.0, 0.0, 0.0, 0.0, 0.0, 0.0, 0.0, 0.0, 0.0, 0.0, 0.0, 0.0, 0.0, 0.0, 0.0, 0.0, 0.0, 0.0, 0.0, 0.0, 0.0, 0.0, 0.0, 0.0, 0.0, 0.0, 0.0, 0.0, 0.0, 0.0, 0.0, 0.0, 0.0, 0.0, 0.0, 0.0, 0.0, 0.0, 0.0, 0.0, 0.0, 0.0, 0.0, 0.0, 0.0, 0.0, 0.0, 0.0, 0.0, 0.0, 0.0, 0.0, 0.0, 0.0, 0.0, 0.0, 0.0, 0.0, 0.0, 0.0, 0.0, 0.0, 0.0, 0.0, 0.0, 0.0, 0.0, 0.0, 0.0, 0.0, 0.0, 0.0, 0.0, 0.0, 0.0, 0.0, 0.0, 0.0, 0.0, 0.0, 0.0, 0.0, 0.0, 0.0, 0.0, 0.0, 0.0, 0.0, 0.0, 0.0, 0.0, 0.0, 0.0, 0.0, 0.0, 0.0, 0.0, 0.0, 0.0, 0.0, 0.0, 0.0, 0.0, 0.0, 0.0, 0.0, 0.0, 0.0, 0.0, 0.0, 0.0, 0.0, 0.0, 0.0, 0.0, 0.0, 0.0, 0.0, 0.0, 0.0, 0.0, 0.0, 0.0, 0.0, 0.0, 0.0, 0.0, 0.0, 0.0, 0.0, 0.0, 0.0, 0.0, 0.0, 0.0, 0.0, 0.0, 0.0, 0.0, 0.0, 0.0, 0.0, 0.0, 0.0, 0.0, 0.0, 0.0, 0.0, 0.0, 0.0, 0.0, 0.0, 0.0, 0.0, 0.0, 0.0, 0.0, 0.0, 0.0, 0.0, 0.0, 0.0, 0.0, 0.0, 0.0, 0.0, 0.0, 0.0, 0.0, 0.0, 0.0, 0.0, 0.0, 0.0, 0.0, 0.0, 0.0, 0.0, 0.0, 0.0, 0.0, 0.0, 0.0, 0.0, 0.0, 0.0, 0.0, 0.0, 0.0, 0.0, 0.0, 0.0, 0.0, 0.0, 0.0, 0.0, 0.0, 0.0, 0.0, 0.0, 0.0, 0.0, 0.0, 0.0, 0.0, 0.0, 0.0, 0.0, 0.0, 0.0, 0.0, 0.0, 0.0, 0.0, 0.0, 0.0, 0.0, 0.0, 0.0, 0.0, 0.0, 0.0, 0.0, 0.0, 0.0, 0.0, 0.0, 0.0, 0.0, 0.0, 0.0, 0.0, 0.0, 0.0, 0.0, 0.0, 0.0, 0.0, 0.0, 0.0, 0.0, 0.0, 0.0, 0.0, 0.0, 0.0, 0.0, 0.0, 0.0, 0.0])
me_circle_001.materials.append(mat_material_001)
me_circle_001.update()

# ---- objects
ob_circle_001 = bpy.data.objects.new('Circle.001', me_circle_001)

# ---- transforms, parenting, visibility, modifiers, constraints
ob_circle_001.location = (-5.071e-05, 0.0, 9.019e-05)
ob_circle_001.scale = (0.1621, 0.1621, 0.1621)
_m = ob_circle_001.modifiers.new('Auto Smooth', 'NODES')
_m.node_group = ng_auto_smooth
_gi = [s.identifier for s in ng_auto_smooth.interface.items_tree if s.item_type == 'SOCKET' and s.in_out == 'INPUT']
_m[_gi[1]] = 0.5236  # Angle

# ---- collection membership
col_collection.objects.link(ob_circle_001)

# ---- scene / render settings (as saved in the file)
scene.frame_start = 1; scene.frame_end = 250; scene.frame_set(1)
scene.render.engine = 'BLENDER_EEVEE_NEXT'
scene.cycles.sampling_pattern = 'TABULATED_SOBOL'
scene.view_settings.view_transform = 'Filmic'
bpy.context.view_layer.update()

# ---- added for rendering (the .blend has no active camera and no usable light): camera, sun
cam_auto = bpy.data.cameras.new('AutoCamera')
cam_auto.lens = 50.0
cam_auto.sensor_width = 36.0
cam_auto.clip_end = 1000.0
ob_auto_camera = bpy.data.objects.new('AutoCamera', cam_auto)
scene.collection.objects.link(ob_auto_camera)
ob_auto_camera.location = (6.28921, -6.88052, 7.58739)
ob_auto_camera.rotation_euler = (1.09748, -7.21219e-08, 0.694738)
scene.camera = ob_auto_camera
light_auto_sun = bpy.data.lights.new('AutoSun', 'SUN')
light_auto_sun.energy = 3.0
light_auto_sun.angle = 0.0523599
ob_auto_sun = bpy.data.objects.new('AutoSun', light_auto_sun)
scene.collection.objects.link(ob_auto_sun)
ob_auto_sun.rotation_euler = (0.872665, 0.174533, 0.523599)
bpy.context.view_layer.update()
